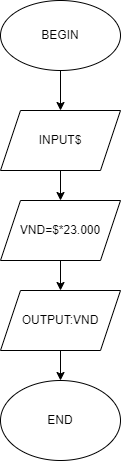

The diagram above was exported from draw.io. Its source (the exported page's mxGraphModel, read from the mxfile embedded in the PNG):
<mxGraphModel dx="782" dy="460" grid="1" gridSize="10" guides="1" tooltips="1" connect="1" arrows="1" fold="1" page="1" pageScale="1" pageWidth="827" pageHeight="1169" math="0" shadow="0">
  <root>
    <mxCell id="0" />
    <mxCell id="1" parent="0" />
    <mxCell id="7_75_rxDenDMGVJ_QDAM-2" style="edgeStyle=orthogonalEdgeStyle;rounded=0;orthogonalLoop=1;jettySize=auto;html=1;" edge="1" parent="1" source="7_75_rxDenDMGVJ_QDAM-1">
      <mxGeometry relative="1" as="geometry">
        <mxPoint x="300" y="150" as="targetPoint" />
      </mxGeometry>
    </mxCell>
    <mxCell id="7_75_rxDenDMGVJ_QDAM-1" value="BEGIN" style="ellipse;whiteSpace=wrap;html=1;" vertex="1" parent="1">
      <mxGeometry x="240" y="40" width="120" height="70" as="geometry" />
    </mxCell>
    <mxCell id="7_75_rxDenDMGVJ_QDAM-4" style="edgeStyle=orthogonalEdgeStyle;rounded=0;orthogonalLoop=1;jettySize=auto;html=1;" edge="1" parent="1">
      <mxGeometry relative="1" as="geometry">
        <mxPoint x="300" y="240" as="targetPoint" />
        <mxPoint x="300" y="210" as="sourcePoint" />
      </mxGeometry>
    </mxCell>
    <mxCell id="7_75_rxDenDMGVJ_QDAM-6" style="edgeStyle=orthogonalEdgeStyle;rounded=0;orthogonalLoop=1;jettySize=auto;html=1;" edge="1" parent="1" source="7_75_rxDenDMGVJ_QDAM-5">
      <mxGeometry relative="1" as="geometry">
        <mxPoint x="300" y="330" as="targetPoint" />
      </mxGeometry>
    </mxCell>
    <mxCell id="7_75_rxDenDMGVJ_QDAM-5" value="VND=$*23.000" style="shape=parallelogram;perimeter=parallelogramPerimeter;whiteSpace=wrap;html=1;fixedSize=1;" vertex="1" parent="1">
      <mxGeometry x="240" y="240" width="120" height="60" as="geometry" />
    </mxCell>
    <mxCell id="7_75_rxDenDMGVJ_QDAM-9" style="edgeStyle=orthogonalEdgeStyle;rounded=0;orthogonalLoop=1;jettySize=auto;html=1;exitX=0.5;exitY=1;exitDx=0;exitDy=0;" edge="1" parent="1" source="7_75_rxDenDMGVJ_QDAM-7">
      <mxGeometry relative="1" as="geometry">
        <mxPoint x="300" y="420" as="targetPoint" />
      </mxGeometry>
    </mxCell>
    <mxCell id="7_75_rxDenDMGVJ_QDAM-7" value="OUTPUT:VND" style="shape=parallelogram;perimeter=parallelogramPerimeter;whiteSpace=wrap;html=1;fixedSize=1;" vertex="1" parent="1">
      <mxGeometry x="240" y="330" width="120" height="60" as="geometry" />
    </mxCell>
    <mxCell id="7_75_rxDenDMGVJ_QDAM-8" value="INPUT$" style="shape=parallelogram;perimeter=parallelogramPerimeter;whiteSpace=wrap;html=1;fixedSize=1;" vertex="1" parent="1">
      <mxGeometry x="240" y="150" width="120" height="60" as="geometry" />
    </mxCell>
    <mxCell id="7_75_rxDenDMGVJ_QDAM-10" value="END" style="ellipse;whiteSpace=wrap;html=1;" vertex="1" parent="1">
      <mxGeometry x="240" y="420" width="120" height="80" as="geometry" />
    </mxCell>
  </root>
</mxGraphModel>